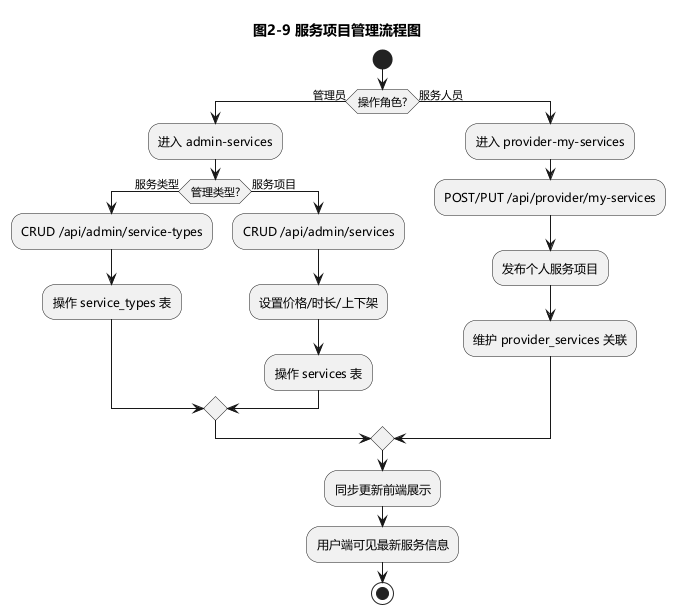

The diagram above was rendered by PlantUML. Its source (embedded in the PNG):
@startuml 10-服务项目管理流程图
skinparam defaultFontName Microsoft YaHei
skinparam backgroundColor white
title 图2-9 服务项目管理流程图

start
if (操作角色?) then (管理员)
  :进入 admin-services;
  if (管理类型?) then (服务类型)
    :CRUD /api/admin/service-types;
    :操作 service_types 表;
  else (服务项目)
    :CRUD /api/admin/services;
    :设置价格/时长/上下架;
    :操作 services 表;
  endif
else (服务人员)
  :进入 provider-my-services;
  :POST/PUT /api/provider/my-services;
  :发布个人服务项目;
  :维护 provider_services 关联;
endif
:同步更新前端展示;
:用户端可见最新服务信息;
stop
@enduml